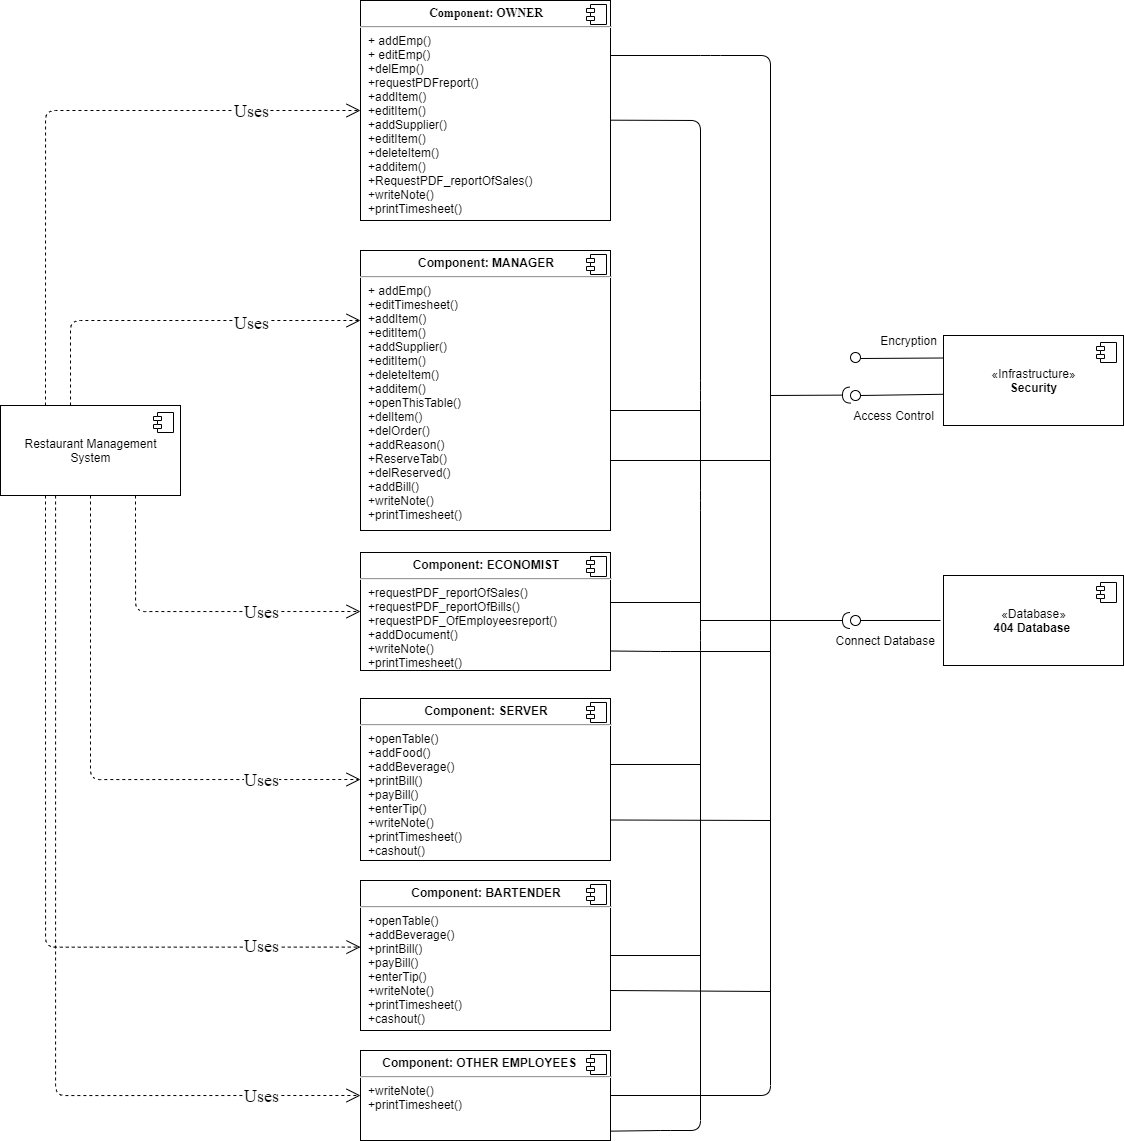

The diagram above was exported from draw.io. Its source (the exported page's mxGraphModel, read from the mxfile embedded in the PNG):
<mxGraphModel dx="1984" dy="1746" grid="1" gridSize="10" guides="1" tooltips="1" connect="1" arrows="1" fold="1" page="1" pageScale="1" pageWidth="827" pageHeight="1169" math="0" shadow="0">
  <root>
    <mxCell id="0" />
    <mxCell id="1" parent="0" />
    <mxCell id="hv4RzpqcA1gQy1RZo2oL-1" value="&lt;p style=&quot;margin: 0px ; margin-top: 6px ; text-align: center&quot;&gt;&lt;b&gt;&lt;font style=&quot;font-size: 12px&quot; face=&quot;Times New Roman&quot;&gt;Component: OWNER&lt;/font&gt;&lt;/b&gt;&lt;/p&gt;&lt;hr&gt;&lt;p style=&quot;margin: 0px ; margin-left: 8px&quot;&gt;+ addEmp()&lt;br style=&quot;padding: 0px ; margin: 0px&quot;&gt;+ editEmp()&lt;br style=&quot;padding: 0px ; margin: 0px&quot;&gt;+delEmp()&lt;br style=&quot;padding: 0px ; margin: 0px&quot;&gt;+requestPDFreport()&lt;br style=&quot;padding: 0px ; margin: 0px&quot;&gt;+addItem()&lt;br style=&quot;padding: 0px ; margin: 0px&quot;&gt;+editItem()&lt;br style=&quot;padding: 0px ; margin: 0px&quot;&gt;+addSupplier()&lt;br style=&quot;padding: 0px ; margin: 0px&quot;&gt;+editItem()&lt;br style=&quot;padding: 0px ; margin: 0px&quot;&gt;+deleteItem()&lt;br style=&quot;padding: 0px ; margin: 0px&quot;&gt;+additem()&lt;br style=&quot;padding: 0px ; margin: 0px&quot;&gt;+RequestPDF_reportOfSales()&lt;br style=&quot;padding: 0px ; margin: 0px&quot;&gt;+writeNote()&lt;br style=&quot;padding: 0px ; margin: 0px&quot;&gt;+printTimesheet()&lt;/p&gt;&lt;div style=&quot;padding: 0px ; margin: 0px&quot;&gt;&lt;br style=&quot;padding: 0px ; margin: 0px&quot;&gt;&lt;/div&gt;&lt;div style=&quot;padding: 0px ; margin: 0px&quot;&gt;&lt;br style=&quot;padding: 0px ; margin: 0px&quot;&gt;&lt;/div&gt;&lt;div style=&quot;padding: 0px ; margin: 0px&quot;&gt;&lt;br style=&quot;padding: 0px ; margin: 0px&quot;&gt;&lt;/div&gt;" style="align=left;overflow=fill;html=1;dropTarget=0;" parent="1" vertex="1">
      <mxGeometry x="70" y="-20" width="250" height="220" as="geometry" />
    </mxCell>
    <mxCell id="hv4RzpqcA1gQy1RZo2oL-2" value="" style="shape=component;jettyWidth=8;jettyHeight=4;" parent="hv4RzpqcA1gQy1RZo2oL-1" vertex="1">
      <mxGeometry x="1" width="20" height="20" relative="1" as="geometry">
        <mxPoint x="-24" y="4" as="offset" />
      </mxGeometry>
    </mxCell>
    <mxCell id="hv4RzpqcA1gQy1RZo2oL-7" value="" style="endArrow=open;endSize=12;dashed=1;html=1;edgeStyle=orthogonalEdgeStyle;exitX=0.25;exitY=1;exitDx=0;exitDy=0;entryX=0;entryY=0.444;entryDx=0;entryDy=0;entryPerimeter=0;" parent="1" source="9It5MTsh79Si8sOIVLgo-4" edge="1" target="hv4RzpqcA1gQy1RZo2oL-18">
      <mxGeometry x="0.7326" width="160" relative="1" as="geometry">
        <mxPoint x="-240" y="475" as="sourcePoint" />
        <mxPoint x="70" y="810" as="targetPoint" />
        <Array as="points">
          <mxPoint x="-245" y="927" />
        </Array>
        <mxPoint as="offset" />
      </mxGeometry>
    </mxCell>
    <mxCell id="9It5MTsh79Si8sOIVLgo-14" value="&lt;font face=&quot;Times New Roman&quot; style=&quot;font-size: 18px&quot;&gt;Uses&lt;/font&gt;" style="edgeLabel;html=1;align=center;verticalAlign=middle;resizable=0;points=[];" vertex="1" connectable="0" parent="hv4RzpqcA1gQy1RZo2oL-7">
      <mxGeometry x="0.6404" y="1" relative="1" as="geometry">
        <mxPoint x="37.27" as="offset" />
      </mxGeometry>
    </mxCell>
    <mxCell id="hv4RzpqcA1gQy1RZo2oL-8" value="&lt;p style=&quot;margin: 0px ; margin-top: 6px ; text-align: center&quot;&gt;&lt;b&gt;Component: MANAGER&lt;/b&gt;&lt;/p&gt;&lt;hr&gt;&lt;p style=&quot;margin: 0px ; margin-left: 8px&quot;&gt;+ addEmp()&lt;br style=&quot;padding: 0px ; margin: 0px&quot;&gt;+editTimesheet()&lt;br style=&quot;padding: 0px ; margin: 0px&quot;&gt;+addItem()&lt;br style=&quot;padding: 0px ; margin: 0px&quot;&gt;+editItem()&lt;br style=&quot;padding: 0px ; margin: 0px&quot;&gt;+addSupplier()&lt;br style=&quot;padding: 0px ; margin: 0px&quot;&gt;+editItem()&lt;br style=&quot;padding: 0px ; margin: 0px&quot;&gt;+deleteItem()&lt;br style=&quot;padding: 0px ; margin: 0px&quot;&gt;+additem()&lt;br style=&quot;padding: 0px ; margin: 0px&quot;&gt;+openThisTable()&lt;br style=&quot;padding: 0px ; margin: 0px&quot;&gt;+delItem()&lt;br style=&quot;padding: 0px ; margin: 0px&quot;&gt;+delOrder()&lt;br style=&quot;padding: 0px ; margin: 0px&quot;&gt;+addReason()&lt;br style=&quot;padding: 0px ; margin: 0px&quot;&gt;+ReserveTab()&lt;br style=&quot;padding: 0px ; margin: 0px&quot;&gt;+delReserved()&lt;br style=&quot;padding: 0px ; margin: 0px&quot;&gt;+addBill()&lt;br style=&quot;padding: 0px ; margin: 0px&quot;&gt;+writeNote()&lt;br style=&quot;padding: 0px ; margin: 0px&quot;&gt;+printTimesheet()&lt;br&gt;&lt;/p&gt;&lt;p style=&quot;margin: 0px ; margin-left: 8px&quot;&gt;&lt;br&gt;&lt;/p&gt;" style="align=left;overflow=fill;html=1;dropTarget=0;" parent="1" vertex="1">
      <mxGeometry x="70" y="230" width="250" height="280" as="geometry" />
    </mxCell>
    <mxCell id="hv4RzpqcA1gQy1RZo2oL-9" value="" style="shape=component;jettyWidth=8;jettyHeight=4;" parent="hv4RzpqcA1gQy1RZo2oL-8" vertex="1">
      <mxGeometry x="1" width="20" height="20" relative="1" as="geometry">
        <mxPoint x="-24" y="4" as="offset" />
      </mxGeometry>
    </mxCell>
    <mxCell id="hv4RzpqcA1gQy1RZo2oL-11" value="&lt;p style=&quot;margin: 0px ; margin-top: 6px ; text-align: center&quot;&gt;&lt;b&gt;Component: ECONOMIST&lt;/b&gt;&lt;/p&gt;&lt;hr&gt;&lt;p style=&quot;margin: 0px ; margin-left: 8px&quot;&gt;+requestPDF_reportOfSales()&lt;br style=&quot;padding: 0px ; margin: 0px&quot;&gt;+requestPDF_reportOfBills()&lt;br style=&quot;padding: 0px ; margin: 0px&quot;&gt;+requestPDF_OfEmployeesreport()&lt;br style=&quot;padding: 0px ; margin: 0px&quot;&gt;+addDocument()&lt;br style=&quot;padding: 0px ; margin: 0px&quot;&gt;+writeNote()&lt;br style=&quot;padding: 0px ; margin: 0px&quot;&gt;+printTimesheet()&lt;br&gt;&lt;/p&gt;" style="align=left;overflow=fill;html=1;dropTarget=0;" parent="1" vertex="1">
      <mxGeometry x="70" y="532" width="250" height="118" as="geometry" />
    </mxCell>
    <mxCell id="hv4RzpqcA1gQy1RZo2oL-12" value="" style="shape=component;jettyWidth=8;jettyHeight=4;" parent="hv4RzpqcA1gQy1RZo2oL-11" vertex="1">
      <mxGeometry x="1" width="20" height="20" relative="1" as="geometry">
        <mxPoint x="-24" y="4" as="offset" />
      </mxGeometry>
    </mxCell>
    <mxCell id="hv4RzpqcA1gQy1RZo2oL-14" value="" style="endArrow=open;endSize=12;dashed=1;html=1;entryX=0;entryY=0.5;entryDx=0;entryDy=0;edgeStyle=orthogonalEdgeStyle;exitX=0.75;exitY=1;exitDx=0;exitDy=0;" parent="1" source="9It5MTsh79Si8sOIVLgo-4" target="hv4RzpqcA1gQy1RZo2oL-11" edge="1">
      <mxGeometry x="0.6518" width="160" relative="1" as="geometry">
        <mxPoint x="-229.60000000000014" y="482.29999999999995" as="sourcePoint" />
        <mxPoint x="630" y="120" as="targetPoint" />
        <Array as="points">
          <mxPoint x="-155" y="591" />
        </Array>
        <mxPoint as="offset" />
      </mxGeometry>
    </mxCell>
    <mxCell id="9It5MTsh79Si8sOIVLgo-17" value="&lt;font face=&quot;Times New Roman&quot; style=&quot;font-size: 18px&quot;&gt;Uses&lt;/font&gt;" style="edgeLabel;html=1;align=center;verticalAlign=middle;resizable=0;points=[];" vertex="1" connectable="0" parent="hv4RzpqcA1gQy1RZo2oL-14">
      <mxGeometry x="0.316" y="-2" relative="1" as="geometry">
        <mxPoint x="17" y="-2.03" as="offset" />
      </mxGeometry>
    </mxCell>
    <mxCell id="hv4RzpqcA1gQy1RZo2oL-15" value="&lt;p style=&quot;margin: 0px ; margin-top: 6px ; text-align: center&quot;&gt;&lt;b&gt;Component: SERVER&lt;/b&gt;&lt;/p&gt;&lt;hr&gt;&lt;p style=&quot;margin: 0px ; margin-left: 8px&quot;&gt;+openTable()&lt;br style=&quot;padding: 0px ; margin: 0px&quot;&gt;+addFood()&lt;br style=&quot;padding: 0px ; margin: 0px&quot;&gt;+addBeverage()&lt;br style=&quot;padding: 0px ; margin: 0px&quot;&gt;+printBill()&lt;br style=&quot;padding: 0px ; margin: 0px&quot;&gt;+payBill()&lt;br style=&quot;padding: 0px ; margin: 0px&quot;&gt;+enterTip()&lt;br style=&quot;padding: 0px ; margin: 0px&quot;&gt;+writeNote()&lt;br style=&quot;padding: 0px ; margin: 0px&quot;&gt;+printTimesheet()&lt;br style=&quot;padding: 0px ; margin: 0px&quot;&gt;+cashout()&lt;br&gt;&lt;/p&gt;" style="align=left;overflow=fill;html=1;dropTarget=0;" parent="1" vertex="1">
      <mxGeometry x="70" y="678" width="250" height="162" as="geometry" />
    </mxCell>
    <mxCell id="hv4RzpqcA1gQy1RZo2oL-16" value="" style="shape=component;jettyWidth=8;jettyHeight=4;" parent="hv4RzpqcA1gQy1RZo2oL-15" vertex="1">
      <mxGeometry x="1" width="20" height="20" relative="1" as="geometry">
        <mxPoint x="-24" y="4" as="offset" />
      </mxGeometry>
    </mxCell>
    <mxCell id="hv4RzpqcA1gQy1RZo2oL-18" value="&lt;p style=&quot;margin: 0px ; margin-top: 6px ; text-align: center&quot;&gt;&lt;b&gt;Component: BARTENDER&lt;/b&gt;&lt;/p&gt;&lt;hr&gt;&lt;p style=&quot;margin: 0px ; margin-left: 8px&quot;&gt;+openTable()&lt;br style=&quot;padding: 0px ; margin: 0px&quot;&gt;+addBeverage()&lt;br style=&quot;padding: 0px ; margin: 0px&quot;&gt;+printBill()&lt;br style=&quot;padding: 0px ; margin: 0px&quot;&gt;+payBill()&lt;br style=&quot;padding: 0px ; margin: 0px&quot;&gt;+enterTip()&lt;br style=&quot;padding: 0px ; margin: 0px&quot;&gt;+writeNote()&lt;br style=&quot;padding: 0px ; margin: 0px&quot;&gt;+printTimesheet()&lt;br style=&quot;padding: 0px ; margin: 0px&quot;&gt;+cashout()&lt;br&gt;&lt;/p&gt;" style="align=left;overflow=fill;html=1;dropTarget=0;" parent="1" vertex="1">
      <mxGeometry x="70" y="860" width="250" height="150" as="geometry" />
    </mxCell>
    <mxCell id="hv4RzpqcA1gQy1RZo2oL-19" value="" style="shape=component;jettyWidth=8;jettyHeight=4;" parent="hv4RzpqcA1gQy1RZo2oL-18" vertex="1">
      <mxGeometry x="1" width="20" height="20" relative="1" as="geometry">
        <mxPoint x="-24" y="4" as="offset" />
      </mxGeometry>
    </mxCell>
    <mxCell id="hv4RzpqcA1gQy1RZo2oL-24" value="" style="endArrow=open;endSize=12;dashed=1;html=1;edgeStyle=orthogonalEdgeStyle;entryX=0;entryY=0.5;entryDx=0;entryDy=0;exitX=0.5;exitY=1;exitDx=0;exitDy=0;" parent="1" source="9It5MTsh79Si8sOIVLgo-4" edge="1" target="hv4RzpqcA1gQy1RZo2oL-15">
      <mxGeometry x="0.6836" width="160" relative="1" as="geometry">
        <mxPoint x="-245" y="520" as="sourcePoint" />
        <mxPoint x="200" y="632.7778116861979" as="targetPoint" />
        <Array as="points">
          <mxPoint x="-200" y="759" />
        </Array>
        <mxPoint as="offset" />
      </mxGeometry>
    </mxCell>
    <mxCell id="9It5MTsh79Si8sOIVLgo-16" value="&lt;font face=&quot;Times New Roman&quot; style=&quot;font-size: 18px&quot;&gt;Uses&lt;/font&gt;" style="edgeLabel;html=1;align=center;verticalAlign=middle;resizable=0;points=[];" vertex="1" connectable="0" parent="hv4RzpqcA1gQy1RZo2oL-24">
      <mxGeometry x="0.4889" y="1" relative="1" as="geometry">
        <mxPoint x="42.07" y="0.96" as="offset" />
      </mxGeometry>
    </mxCell>
    <mxCell id="hv4RzpqcA1gQy1RZo2oL-25" value="" style="endArrow=open;endSize=12;dashed=1;html=1;edgeStyle=orthogonalEdgeStyle;exitX=0.389;exitY=0;exitDx=0;exitDy=0;exitPerimeter=0;entryX=0;entryY=0.25;entryDx=0;entryDy=0;" parent="1" source="9It5MTsh79Si8sOIVLgo-4" target="hv4RzpqcA1gQy1RZo2oL-8" edge="1">
      <mxGeometry x="0.6034" width="160" relative="1" as="geometry">
        <mxPoint x="-220" y="360" as="sourcePoint" />
        <mxPoint x="80" y="360" as="targetPoint" />
        <Array as="points">
          <mxPoint x="-220" y="300" />
        </Array>
        <mxPoint as="offset" />
      </mxGeometry>
    </mxCell>
    <mxCell id="9It5MTsh79Si8sOIVLgo-18" value="&lt;font face=&quot;Times New Roman&quot; style=&quot;font-size: 18px&quot;&gt;Uses&lt;/font&gt;" style="edgeLabel;html=1;align=center;verticalAlign=middle;resizable=0;points=[];" vertex="1" connectable="0" parent="hv4RzpqcA1gQy1RZo2oL-25">
      <mxGeometry x="0.2778" y="-2" relative="1" as="geometry">
        <mxPoint x="25" as="offset" />
      </mxGeometry>
    </mxCell>
    <mxCell id="hv4RzpqcA1gQy1RZo2oL-26" value="" style="endArrow=open;endSize=12;dashed=1;html=1;entryX=0;entryY=0.5;entryDx=0;entryDy=0;edgeStyle=orthogonalEdgeStyle;exitX=0.25;exitY=0;exitDx=0;exitDy=0;" parent="1" source="9It5MTsh79Si8sOIVLgo-4" target="hv4RzpqcA1gQy1RZo2oL-1" edge="1">
      <mxGeometry width="160" relative="1" as="geometry">
        <mxPoint x="-245" y="340" as="sourcePoint" />
        <mxPoint x="570" y="230" as="targetPoint" />
        <Array as="points">
          <mxPoint x="-245" y="90" />
        </Array>
      </mxGeometry>
    </mxCell>
    <mxCell id="9It5MTsh79Si8sOIVLgo-19" value="&lt;font face=&quot;Times New Roman&quot; style=&quot;font-size: 18px&quot;&gt;Uses&lt;/font&gt;" style="edgeLabel;html=1;align=center;verticalAlign=middle;resizable=0;points=[];" vertex="1" connectable="0" parent="hv4RzpqcA1gQy1RZo2oL-26">
      <mxGeometry x="0.388" y="3" relative="1" as="geometry">
        <mxPoint x="77.27" y="3" as="offset" />
      </mxGeometry>
    </mxCell>
    <mxCell id="hv4RzpqcA1gQy1RZo2oL-30" value="" style="endArrow=none;html=1;entryX=1;entryY=0.25;entryDx=0;entryDy=0;exitX=1;exitY=0.5;exitDx=0;exitDy=0;" parent="1" source="9It5MTsh79Si8sOIVLgo-6" target="hv4RzpqcA1gQy1RZo2oL-1" edge="1">
      <mxGeometry width="50" height="50" relative="1" as="geometry">
        <mxPoint x="330" y="959" as="sourcePoint" />
        <mxPoint x="330" y="239" as="targetPoint" />
        <Array as="points">
          <mxPoint x="480" y="1075" />
          <mxPoint x="480" y="35" />
          <mxPoint x="420" y="35" />
        </Array>
      </mxGeometry>
    </mxCell>
    <mxCell id="hv4RzpqcA1gQy1RZo2oL-31" value="" style="endArrow=none;html=1;exitX=1;exitY=0.75;exitDx=0;exitDy=0;" parent="1" source="hv4RzpqcA1gQy1RZo2oL-8" edge="1">
      <mxGeometry width="50" height="50" relative="1" as="geometry">
        <mxPoint x="370" y="480" as="sourcePoint" />
        <mxPoint x="480" y="440" as="targetPoint" />
      </mxGeometry>
    </mxCell>
    <mxCell id="hv4RzpqcA1gQy1RZo2oL-32" value="" style="endArrow=none;html=1;exitX=1;exitY=0.75;exitDx=0;exitDy=0;" parent="1" edge="1">
      <mxGeometry width="50" height="50" relative="1" as="geometry">
        <mxPoint x="320" y="630.5" as="sourcePoint" />
        <mxPoint x="480" y="631" as="targetPoint" />
        <Array as="points">
          <mxPoint x="370" y="631" />
        </Array>
      </mxGeometry>
    </mxCell>
    <mxCell id="hv4RzpqcA1gQy1RZo2oL-33" value="" style="endArrow=none;html=1;exitX=1;exitY=0.75;exitDx=0;exitDy=0;" parent="1" source="hv4RzpqcA1gQy1RZo2oL-15" edge="1">
      <mxGeometry width="50" height="50" relative="1" as="geometry">
        <mxPoint x="370" y="670" as="sourcePoint" />
        <mxPoint x="480" y="800" as="targetPoint" />
      </mxGeometry>
    </mxCell>
    <mxCell id="hv4RzpqcA1gQy1RZo2oL-49" value="Access Control" style="text;html=1;align=center;verticalAlign=middle;resizable=0;points=[];autosize=1;" parent="1" vertex="1">
      <mxGeometry x="553" y="385" width="100" height="20" as="geometry" />
    </mxCell>
    <mxCell id="hv4RzpqcA1gQy1RZo2oL-50" value="" style="endArrow=none;html=1;entryX=0;entryY=0.25;entryDx=0;entryDy=0;" parent="1" edge="1" target="hv4RzpqcA1gQy1RZo2oL-69">
      <mxGeometry width="50" height="50" relative="1" as="geometry">
        <mxPoint x="570" y="338" as="sourcePoint" />
        <mxPoint x="650" y="335" as="targetPoint" />
      </mxGeometry>
    </mxCell>
    <mxCell id="hv4RzpqcA1gQy1RZo2oL-54" value="" style="ellipse;whiteSpace=wrap;html=1;fontFamily=Helvetica;fontSize=12;fontColor=#000000;align=center;strokeColor=#000000;fillColor=#ffffff;points=[];aspect=fixed;resizable=0;" parent="1" vertex="1">
      <mxGeometry x="560" y="332" width="10" height="10" as="geometry" />
    </mxCell>
    <mxCell id="hv4RzpqcA1gQy1RZo2oL-56" value="Encryption" style="text;html=1;align=center;verticalAlign=middle;resizable=0;points=[];autosize=1;" parent="1" vertex="1">
      <mxGeometry x="583" y="310" width="70" height="20" as="geometry" />
    </mxCell>
    <mxCell id="hv4RzpqcA1gQy1RZo2oL-57" value="" style="endArrow=none;html=1;exitX=1;exitY=0.544;exitDx=0;exitDy=0;exitPerimeter=0;entryX=1;entryY=0.896;entryDx=0;entryDy=0;entryPerimeter=0;" parent="1" source="hv4RzpqcA1gQy1RZo2oL-1" edge="1" target="9It5MTsh79Si8sOIVLgo-6">
      <mxGeometry width="50" height="50" relative="1" as="geometry">
        <mxPoint x="340" y="280" as="sourcePoint" />
        <mxPoint x="331" y="810" as="targetPoint" />
        <Array as="points">
          <mxPoint x="410" y="100" />
          <mxPoint x="410" y="370" />
          <mxPoint x="410" y="480" />
          <mxPoint x="410" y="620" />
          <mxPoint x="410" y="1110" />
          <mxPoint x="370" y="1110" />
        </Array>
      </mxGeometry>
    </mxCell>
    <mxCell id="hv4RzpqcA1gQy1RZo2oL-65" value="" style="rounded=0;orthogonalLoop=1;jettySize=auto;html=1;endArrow=none;endFill=0;" parent="1" target="hv4RzpqcA1gQy1RZo2oL-67" edge="1">
      <mxGeometry relative="1" as="geometry">
        <mxPoint x="650" y="600" as="sourcePoint" />
      </mxGeometry>
    </mxCell>
    <mxCell id="hv4RzpqcA1gQy1RZo2oL-66" value="" style="rounded=0;orthogonalLoop=1;jettySize=auto;html=1;endArrow=halfCircle;endFill=0;endSize=6;strokeWidth=1;" parent="1" edge="1">
      <mxGeometry relative="1" as="geometry">
        <mxPoint x="410" y="600" as="sourcePoint" />
        <mxPoint x="560" y="600" as="targetPoint" />
      </mxGeometry>
    </mxCell>
    <mxCell id="hv4RzpqcA1gQy1RZo2oL-67" value="" style="ellipse;whiteSpace=wrap;html=1;fontFamily=Helvetica;fontSize=12;fontColor=#000000;align=center;strokeColor=#000000;fillColor=#ffffff;points=[];aspect=fixed;resizable=0;" parent="1" vertex="1">
      <mxGeometry x="560" y="595" width="10" height="10" as="geometry" />
    </mxCell>
    <mxCell id="hv4RzpqcA1gQy1RZo2oL-68" value="&amp;nbsp;Connect Database" style="text;html=1;align=center;verticalAlign=middle;resizable=0;points=[];autosize=1;" parent="1" vertex="1">
      <mxGeometry x="533" y="610" width="120" height="20" as="geometry" />
    </mxCell>
    <mxCell id="hv4RzpqcA1gQy1RZo2oL-69" value="«Infrastructure»&lt;br&gt;&lt;b&gt;Security&lt;/b&gt;" style="html=1;dropTarget=0;" parent="1" vertex="1">
      <mxGeometry x="653" y="315" width="180" height="90" as="geometry" />
    </mxCell>
    <mxCell id="hv4RzpqcA1gQy1RZo2oL-70" value="" style="shape=component;jettyWidth=8;jettyHeight=4;" parent="hv4RzpqcA1gQy1RZo2oL-69" vertex="1">
      <mxGeometry x="1" width="20" height="20" relative="1" as="geometry">
        <mxPoint x="-27" y="7" as="offset" />
      </mxGeometry>
    </mxCell>
    <mxCell id="hv4RzpqcA1gQy1RZo2oL-71" value="«Database»&lt;br&gt;&lt;b&gt;404 Database&amp;nbsp;&lt;/b&gt;" style="html=1;dropTarget=0;" parent="1" vertex="1">
      <mxGeometry x="653" y="555" width="180" height="90" as="geometry" />
    </mxCell>
    <mxCell id="hv4RzpqcA1gQy1RZo2oL-72" value="" style="shape=component;jettyWidth=8;jettyHeight=4;" parent="hv4RzpqcA1gQy1RZo2oL-71" vertex="1">
      <mxGeometry x="1" width="20" height="20" relative="1" as="geometry">
        <mxPoint x="-27" y="7" as="offset" />
      </mxGeometry>
    </mxCell>
    <mxCell id="hv4RzpqcA1gQy1RZo2oL-76" value="" style="rounded=0;orthogonalLoop=1;jettySize=auto;html=1;endArrow=none;endFill=0;exitX=0;exitY=0.653;exitDx=0;exitDy=0;exitPerimeter=0;" parent="1" source="hv4RzpqcA1gQy1RZo2oL-69" target="hv4RzpqcA1gQy1RZo2oL-78" edge="1">
      <mxGeometry relative="1" as="geometry">
        <mxPoint x="380" y="485" as="sourcePoint" />
      </mxGeometry>
    </mxCell>
    <mxCell id="hv4RzpqcA1gQy1RZo2oL-77" value="" style="rounded=0;orthogonalLoop=1;jettySize=auto;html=1;endArrow=halfCircle;endFill=0;endSize=6;strokeWidth=1;" parent="1" edge="1">
      <mxGeometry relative="1" as="geometry">
        <mxPoint x="480" y="375" as="sourcePoint" />
        <mxPoint x="560" y="374.58" as="targetPoint" />
      </mxGeometry>
    </mxCell>
    <mxCell id="hv4RzpqcA1gQy1RZo2oL-78" value="" style="ellipse;whiteSpace=wrap;html=1;fontFamily=Helvetica;fontSize=12;fontColor=#000000;align=center;strokeColor=#000000;fillColor=#ffffff;points=[];aspect=fixed;resizable=0;" parent="1" vertex="1">
      <mxGeometry x="560" y="370" width="10" height="10" as="geometry" />
    </mxCell>
    <mxCell id="9It5MTsh79Si8sOIVLgo-4" value="Restaurant Management&lt;br&gt;System" style="html=1;dropTarget=0;" vertex="1" parent="1">
      <mxGeometry x="-290" y="385" width="180" height="90" as="geometry" />
    </mxCell>
    <mxCell id="9It5MTsh79Si8sOIVLgo-5" value="" style="shape=component;jettyWidth=8;jettyHeight=4;" vertex="1" parent="9It5MTsh79Si8sOIVLgo-4">
      <mxGeometry x="1" width="20" height="20" relative="1" as="geometry">
        <mxPoint x="-27" y="7" as="offset" />
      </mxGeometry>
    </mxCell>
    <mxCell id="9It5MTsh79Si8sOIVLgo-6" value="&lt;p style=&quot;margin: 0px ; margin-top: 6px ; text-align: center&quot;&gt;&lt;b&gt;Component: OTHER EMPLOYEES&amp;nbsp; &amp;nbsp;&amp;nbsp;&lt;/b&gt;&lt;/p&gt;&lt;hr&gt;&lt;p style=&quot;margin: 0px ; margin-left: 8px&quot;&gt;+writeNote()&lt;br style=&quot;padding: 0px ; margin: 0px&quot;&gt;+printTimesheet()&lt;br&gt;&lt;/p&gt;" style="align=left;overflow=fill;html=1;dropTarget=0;" vertex="1" parent="1">
      <mxGeometry x="70" y="1030" width="250" height="90" as="geometry" />
    </mxCell>
    <mxCell id="9It5MTsh79Si8sOIVLgo-7" value="" style="shape=component;jettyWidth=8;jettyHeight=4;" vertex="1" parent="9It5MTsh79Si8sOIVLgo-6">
      <mxGeometry x="1" width="20" height="20" relative="1" as="geometry">
        <mxPoint x="-24" y="4" as="offset" />
      </mxGeometry>
    </mxCell>
    <mxCell id="9It5MTsh79Si8sOIVLgo-8" value="" style="endArrow=none;html=1;exitX=1;exitY=0.75;exitDx=0;exitDy=0;" edge="1" parent="1">
      <mxGeometry width="50" height="50" relative="1" as="geometry">
        <mxPoint x="320" y="970" as="sourcePoint" />
        <mxPoint x="480" y="971" as="targetPoint" />
      </mxGeometry>
    </mxCell>
    <mxCell id="9It5MTsh79Si8sOIVLgo-9" value="" style="line;strokeWidth=1;fillColor=none;align=left;verticalAlign=middle;spacingTop=-1;spacingLeft=3;spacingRight=3;rotatable=0;labelPosition=right;points=[];portConstraint=eastwest;" vertex="1" parent="1">
      <mxGeometry x="320" y="740" width="90" height="8" as="geometry" />
    </mxCell>
    <mxCell id="9It5MTsh79Si8sOIVLgo-10" value="" style="line;strokeWidth=1;fillColor=none;align=left;verticalAlign=middle;spacingTop=-1;spacingLeft=3;spacingRight=3;rotatable=0;labelPosition=right;points=[];portConstraint=eastwest;" vertex="1" parent="1">
      <mxGeometry x="320" y="578" width="90" height="8" as="geometry" />
    </mxCell>
    <mxCell id="9It5MTsh79Si8sOIVLgo-11" value="" style="line;strokeWidth=1;fillColor=none;align=left;verticalAlign=middle;spacingTop=-1;spacingLeft=3;spacingRight=3;rotatable=0;labelPosition=right;points=[];portConstraint=eastwest;" vertex="1" parent="1">
      <mxGeometry x="320" y="386" width="90" height="8" as="geometry" />
    </mxCell>
    <mxCell id="9It5MTsh79Si8sOIVLgo-12" value="" style="endArrow=open;endSize=12;dashed=1;html=1;edgeStyle=orthogonalEdgeStyle;entryX=0;entryY=0.5;entryDx=0;entryDy=0;" edge="1" parent="1" source="9It5MTsh79Si8sOIVLgo-4" target="9It5MTsh79Si8sOIVLgo-6">
      <mxGeometry x="0.6478" y="35" width="160" relative="1" as="geometry">
        <mxPoint x="-235" y="485" as="sourcePoint" />
        <mxPoint x="90" y="819.96" as="targetPoint" />
        <Array as="points">
          <mxPoint x="-235" y="1075" />
        </Array>
        <mxPoint as="offset" />
      </mxGeometry>
    </mxCell>
    <mxCell id="9It5MTsh79Si8sOIVLgo-13" value="&lt;font face=&quot;Times New Roman&quot; style=&quot;font-size: 18px&quot;&gt;Uses&lt;/font&gt;" style="edgeLabel;html=1;align=center;verticalAlign=middle;resizable=0;points=[];" vertex="1" connectable="0" parent="9It5MTsh79Si8sOIVLgo-12">
      <mxGeometry x="0.7249" y="1" relative="1" as="geometry">
        <mxPoint x="25" y="0.97" as="offset" />
      </mxGeometry>
    </mxCell>
    <mxCell id="9It5MTsh79Si8sOIVLgo-25" value="" style="line;strokeWidth=1;fillColor=none;align=left;verticalAlign=middle;spacingTop=-1;spacingLeft=3;spacingRight=3;rotatable=0;labelPosition=right;points=[];portConstraint=eastwest;" vertex="1" parent="1">
      <mxGeometry x="320" y="931" width="90" height="8" as="geometry" />
    </mxCell>
  </root>
</mxGraphModel>